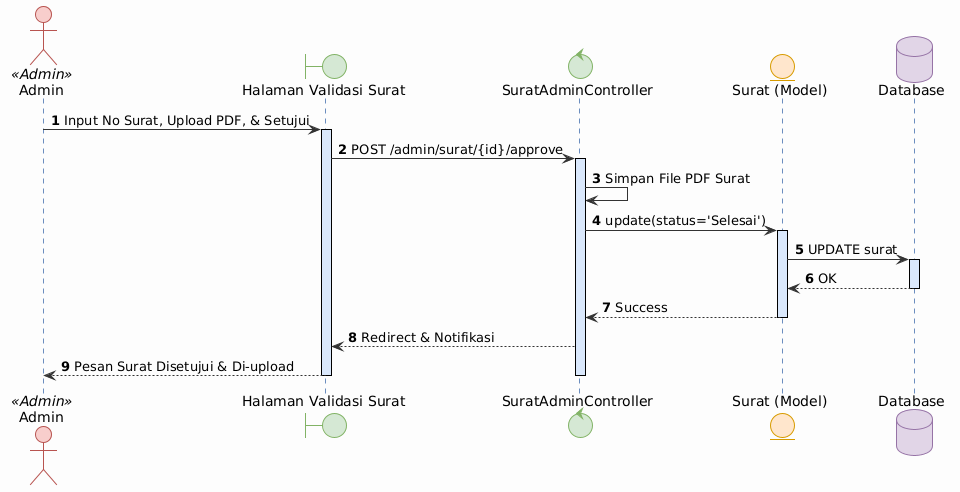

The diagram above was rendered by PlantUML. Its source (embedded in the PNG):
@startuml
!theme plain
skinparam backgroundColor #FDFDFD
skinparam defaultFontName Arial
autonumber

skinparam sequence {
  ArrowColor #333333
  LifeLineBorderColor #6C8EBF
  LifeLineBackgroundColor #DAE8FC
  ParticipantPadding 40
  BoxPadding 40
}
skinparam actor {
  BackgroundColor<<Warga>> #DAE8FC
  BorderColor<<Warga>> #6C8EBF
  BackgroundColor<<Admin>> #F8CECC
  BorderColor<<Admin>> #B85450
}
skinparam boundary {
  BackgroundColor #D5E8D4
  BorderColor #82B366
}
skinparam control {
  BackgroundColor #D5E8D4
  BorderColor #82B366
}
skinparam entity {
  BackgroundColor #FFE6CC
  BorderColor #D79B00
}
skinparam database {
  BackgroundColor #E1D5E7
  BorderColor #9673A6
}

actor "Admin" as Admin <<Admin>>
boundary "Halaman Validasi Surat" as View
control "SuratAdminController" as Controller
entity "Surat (Model)" as Model
database "Database" as DB

Admin -> View : Input No Surat, Upload PDF, & Setujui
activate View
View -> Controller : POST /admin/surat/{id}/approve
activate Controller

Controller -> Controller : Simpan File PDF Surat

Controller -> Model : update(status='Selesai')
activate Model
Model -> DB : UPDATE surat
activate DB
DB --> Model : OK
deactivate DB
Model --> Controller : Success
deactivate Model

Controller --> View : Redirect & Notifikasi
View --> Admin : Pesan Surat Disetujui & Di-upload
deactivate Controller
deactivate View
@enduml